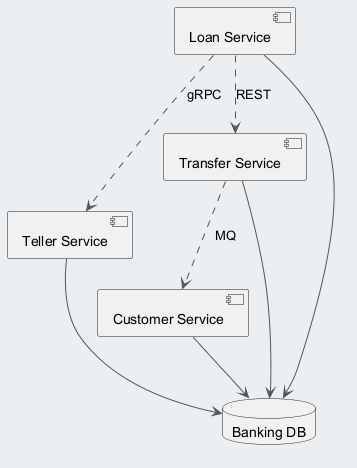

The diagram above was rendered by PlantUML. Its source (embedded in the PNG):
@startuml
skinparam backgroundColor #ECEFF1
skinparam classBackgroundColor #FFFFFF
skinparam classBorderColor #455A64
skinparam ArrowColor #555555
component "Teller Service" as C_TellerService
component "Transfer Service" as C_TransferService
component "Loan Service" as C_LoanService
component "Customer Service" as C_CustomerService
database "Banking DB" as DB_banking
C_TellerService --> DB_banking
C_TransferService --> DB_banking
C_LoanService --> DB_banking
C_CustomerService --> DB_banking
C_LoanService ..> C_TransferService : REST
C_TransferService ..> C_CustomerService : MQ
C_LoanService ..> C_TellerService : gRPC
@enduml